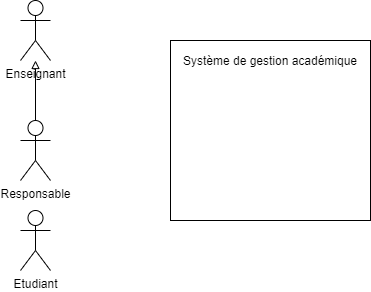

The diagram above was exported from draw.io. Its source (the exported page's mxGraphModel, read from the mxfile embedded in the PNG):
<mxGraphModel dx="1038" dy="647" grid="1" gridSize="10" guides="1" tooltips="1" connect="1" arrows="1" fold="1" page="1" pageScale="1" pageWidth="827" pageHeight="1169" math="0" shadow="0">
  <root>
    <mxCell id="0" />
    <mxCell id="1" parent="0" />
    <mxCell id="rOESYHai6H4tMUn8oIGn-3" value="" style="group" vertex="1" connectable="0" parent="1">
      <mxGeometry x="280" y="180" width="200" height="180" as="geometry" />
    </mxCell>
    <mxCell id="rOESYHai6H4tMUn8oIGn-1" value="" style="rounded=0;whiteSpace=wrap;html=1;" vertex="1" parent="rOESYHai6H4tMUn8oIGn-3">
      <mxGeometry width="200" height="180" as="geometry" />
    </mxCell>
    <mxCell id="rOESYHai6H4tMUn8oIGn-2" value="Système de gestion académique" style="text;html=1;strokeColor=none;fillColor=none;align=center;verticalAlign=middle;whiteSpace=wrap;rounded=0;" vertex="1" parent="rOESYHai6H4tMUn8oIGn-3">
      <mxGeometry y="10" width="200" height="20" as="geometry" />
    </mxCell>
    <mxCell id="6NrU8zqhNnkIYTz4IucT-1" value="Enseignant" style="shape=umlActor;verticalLabelPosition=bottom;verticalAlign=top;html=1;outlineConnect=0;" vertex="1" parent="1">
      <mxGeometry x="130" y="140" width="30" height="60" as="geometry" />
    </mxCell>
    <mxCell id="6NrU8zqhNnkIYTz4IucT-2" value="Etudiant" style="shape=umlActor;verticalLabelPosition=bottom;verticalAlign=top;html=1;outlineConnect=0;" vertex="1" parent="1">
      <mxGeometry x="130" y="350" width="30" height="60" as="geometry" />
    </mxCell>
    <mxCell id="6NrU8zqhNnkIYTz4IucT-4" style="edgeStyle=orthogonalEdgeStyle;rounded=0;orthogonalLoop=1;jettySize=auto;html=1;endArrow=block;endFill=0;" edge="1" parent="1" source="6NrU8zqhNnkIYTz4IucT-3" target="6NrU8zqhNnkIYTz4IucT-1">
      <mxGeometry relative="1" as="geometry" />
    </mxCell>
    <mxCell id="6NrU8zqhNnkIYTz4IucT-3" value="Responsable" style="shape=umlActor;verticalLabelPosition=bottom;verticalAlign=top;html=1;outlineConnect=0;" vertex="1" parent="1">
      <mxGeometry x="130" y="260" width="30" height="60" as="geometry" />
    </mxCell>
  </root>
</mxGraphModel>